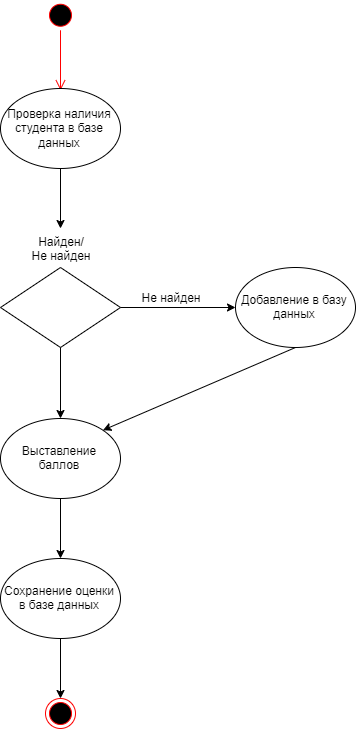

The diagram above was exported from draw.io. Its source (the exported page's mxGraphModel, read from the mxfile embedded in the PNG):
<mxGraphModel dx="6033" dy="3802" grid="1" gridSize="10" guides="1" tooltips="1" connect="1" arrows="1" fold="1" page="1" pageScale="1" pageWidth="2339" pageHeight="3300" math="0" shadow="0">
  <root>
    <mxCell id="0" />
    <mxCell id="1" parent="0" />
    <mxCell id="oeYXH0evY6UnzmQih_W8-28" value="" style="ellipse;html=1;shape=startState;fillColor=#000000;strokeColor=#ff0000;" vertex="1" parent="1">
      <mxGeometry x="-4210" y="-3258.235294117647" width="30" height="30" as="geometry" />
    </mxCell>
    <mxCell id="oeYXH0evY6UnzmQih_W8-29" value="" style="edgeStyle=orthogonalEdgeStyle;html=1;verticalAlign=bottom;endArrow=open;endSize=8;strokeColor=#ff0000;" edge="1" source="oeYXH0evY6UnzmQih_W8-28" parent="1">
      <mxGeometry relative="1" as="geometry">
        <mxPoint x="-4195" y="-3168.235294117647" as="targetPoint" />
      </mxGeometry>
    </mxCell>
    <mxCell id="oeYXH0evY6UnzmQih_W8-30" value="Проверка наличия студента в базе данных" style="ellipse;whiteSpace=wrap;html=1;" vertex="1" parent="1">
      <mxGeometry x="-4255" y="-3170" width="120" height="80" as="geometry" />
    </mxCell>
    <mxCell id="oeYXH0evY6UnzmQih_W8-31" value="" style="rhombus;whiteSpace=wrap;html=1;" vertex="1" parent="1">
      <mxGeometry x="-4255" y="-2991" width="120" height="80" as="geometry" />
    </mxCell>
    <mxCell id="oeYXH0evY6UnzmQih_W8-32" value="" style="endArrow=classic;html=1;exitX=0.5;exitY=1;exitDx=0;exitDy=0;" edge="1" parent="1" source="oeYXH0evY6UnzmQih_W8-30">
      <mxGeometry width="50" height="50" relative="1" as="geometry">
        <mxPoint x="-4250" y="-2880" as="sourcePoint" />
        <mxPoint x="-4195" y="-3030" as="targetPoint" />
      </mxGeometry>
    </mxCell>
    <mxCell id="oeYXH0evY6UnzmQih_W8-33" value="Найден/&lt;br&gt;Не найден" style="text;html=1;strokeColor=none;fillColor=none;align=center;verticalAlign=middle;whiteSpace=wrap;rounded=0;" vertex="1" parent="1">
      <mxGeometry x="-4227.5" y="-3020" width="65" height="20" as="geometry" />
    </mxCell>
    <mxCell id="oeYXH0evY6UnzmQih_W8-36" value="" style="endArrow=classic;html=1;exitX=1;exitY=0.5;exitDx=0;exitDy=0;" edge="1" parent="1" source="oeYXH0evY6UnzmQih_W8-31" target="oeYXH0evY6UnzmQih_W8-37">
      <mxGeometry width="50" height="50" relative="1" as="geometry">
        <mxPoint x="-4120" y="-2960" as="sourcePoint" />
        <mxPoint x="-4070" y="-2950" as="targetPoint" />
      </mxGeometry>
    </mxCell>
    <mxCell id="oeYXH0evY6UnzmQih_W8-37" value="Добавление в базу данных" style="ellipse;whiteSpace=wrap;html=1;" vertex="1" parent="1">
      <mxGeometry x="-4020" y="-2991" width="120" height="80" as="geometry" />
    </mxCell>
    <mxCell id="oeYXH0evY6UnzmQih_W8-38" value="Не найден" style="text;html=1;strokeColor=none;fillColor=none;align=center;verticalAlign=middle;whiteSpace=wrap;rounded=0;" vertex="1" parent="1">
      <mxGeometry x="-4130" y="-2971" width="90" height="20" as="geometry" />
    </mxCell>
    <mxCell id="oeYXH0evY6UnzmQih_W8-39" value="" style="endArrow=classic;html=1;exitX=0.5;exitY=1;exitDx=0;exitDy=0;" edge="1" parent="1" source="oeYXH0evY6UnzmQih_W8-31">
      <mxGeometry width="50" height="50" relative="1" as="geometry">
        <mxPoint x="-4250" y="-2840" as="sourcePoint" />
        <mxPoint x="-4195" y="-2840" as="targetPoint" />
      </mxGeometry>
    </mxCell>
    <mxCell id="oeYXH0evY6UnzmQih_W8-40" value="Выставление баллов" style="ellipse;whiteSpace=wrap;html=1;" vertex="1" parent="1">
      <mxGeometry x="-4255" y="-2840" width="120" height="80" as="geometry" />
    </mxCell>
    <mxCell id="oeYXH0evY6UnzmQih_W8-41" value="" style="endArrow=classic;html=1;exitX=0.5;exitY=1;exitDx=0;exitDy=0;entryX=1;entryY=0;entryDx=0;entryDy=0;" edge="1" parent="1" source="oeYXH0evY6UnzmQih_W8-37" target="oeYXH0evY6UnzmQih_W8-40">
      <mxGeometry width="50" height="50" relative="1" as="geometry">
        <mxPoint x="-4010" y="-2810" as="sourcePoint" />
        <mxPoint x="-3960" y="-2860" as="targetPoint" />
      </mxGeometry>
    </mxCell>
    <mxCell id="oeYXH0evY6UnzmQih_W8-42" value="" style="endArrow=classic;html=1;exitX=0.5;exitY=1;exitDx=0;exitDy=0;" edge="1" parent="1" source="oeYXH0evY6UnzmQih_W8-40" target="oeYXH0evY6UnzmQih_W8-43">
      <mxGeometry width="50" height="50" relative="1" as="geometry">
        <mxPoint x="-4200" y="-2750" as="sourcePoint" />
        <mxPoint x="-4195" y="-2700" as="targetPoint" />
      </mxGeometry>
    </mxCell>
    <mxCell id="oeYXH0evY6UnzmQih_W8-43" value="Сохранение оценки в базе данных" style="ellipse;whiteSpace=wrap;html=1;" vertex="1" parent="1">
      <mxGeometry x="-4255" y="-2700" width="120" height="80" as="geometry" />
    </mxCell>
    <mxCell id="oeYXH0evY6UnzmQih_W8-44" value="" style="ellipse;html=1;shape=endState;fillColor=#000000;strokeColor=#ff0000;" vertex="1" parent="1">
      <mxGeometry x="-4210" y="-2560" width="30" height="30" as="geometry" />
    </mxCell>
    <mxCell id="oeYXH0evY6UnzmQih_W8-45" value="" style="endArrow=classic;html=1;exitX=0.5;exitY=1;exitDx=0;exitDy=0;entryX=0.5;entryY=0;entryDx=0;entryDy=0;" edge="1" parent="1" source="oeYXH0evY6UnzmQih_W8-43" target="oeYXH0evY6UnzmQih_W8-44">
      <mxGeometry width="50" height="50" relative="1" as="geometry">
        <mxPoint x="-4250" y="-2460" as="sourcePoint" />
        <mxPoint x="-4200" y="-2510" as="targetPoint" />
      </mxGeometry>
    </mxCell>
  </root>
</mxGraphModel>